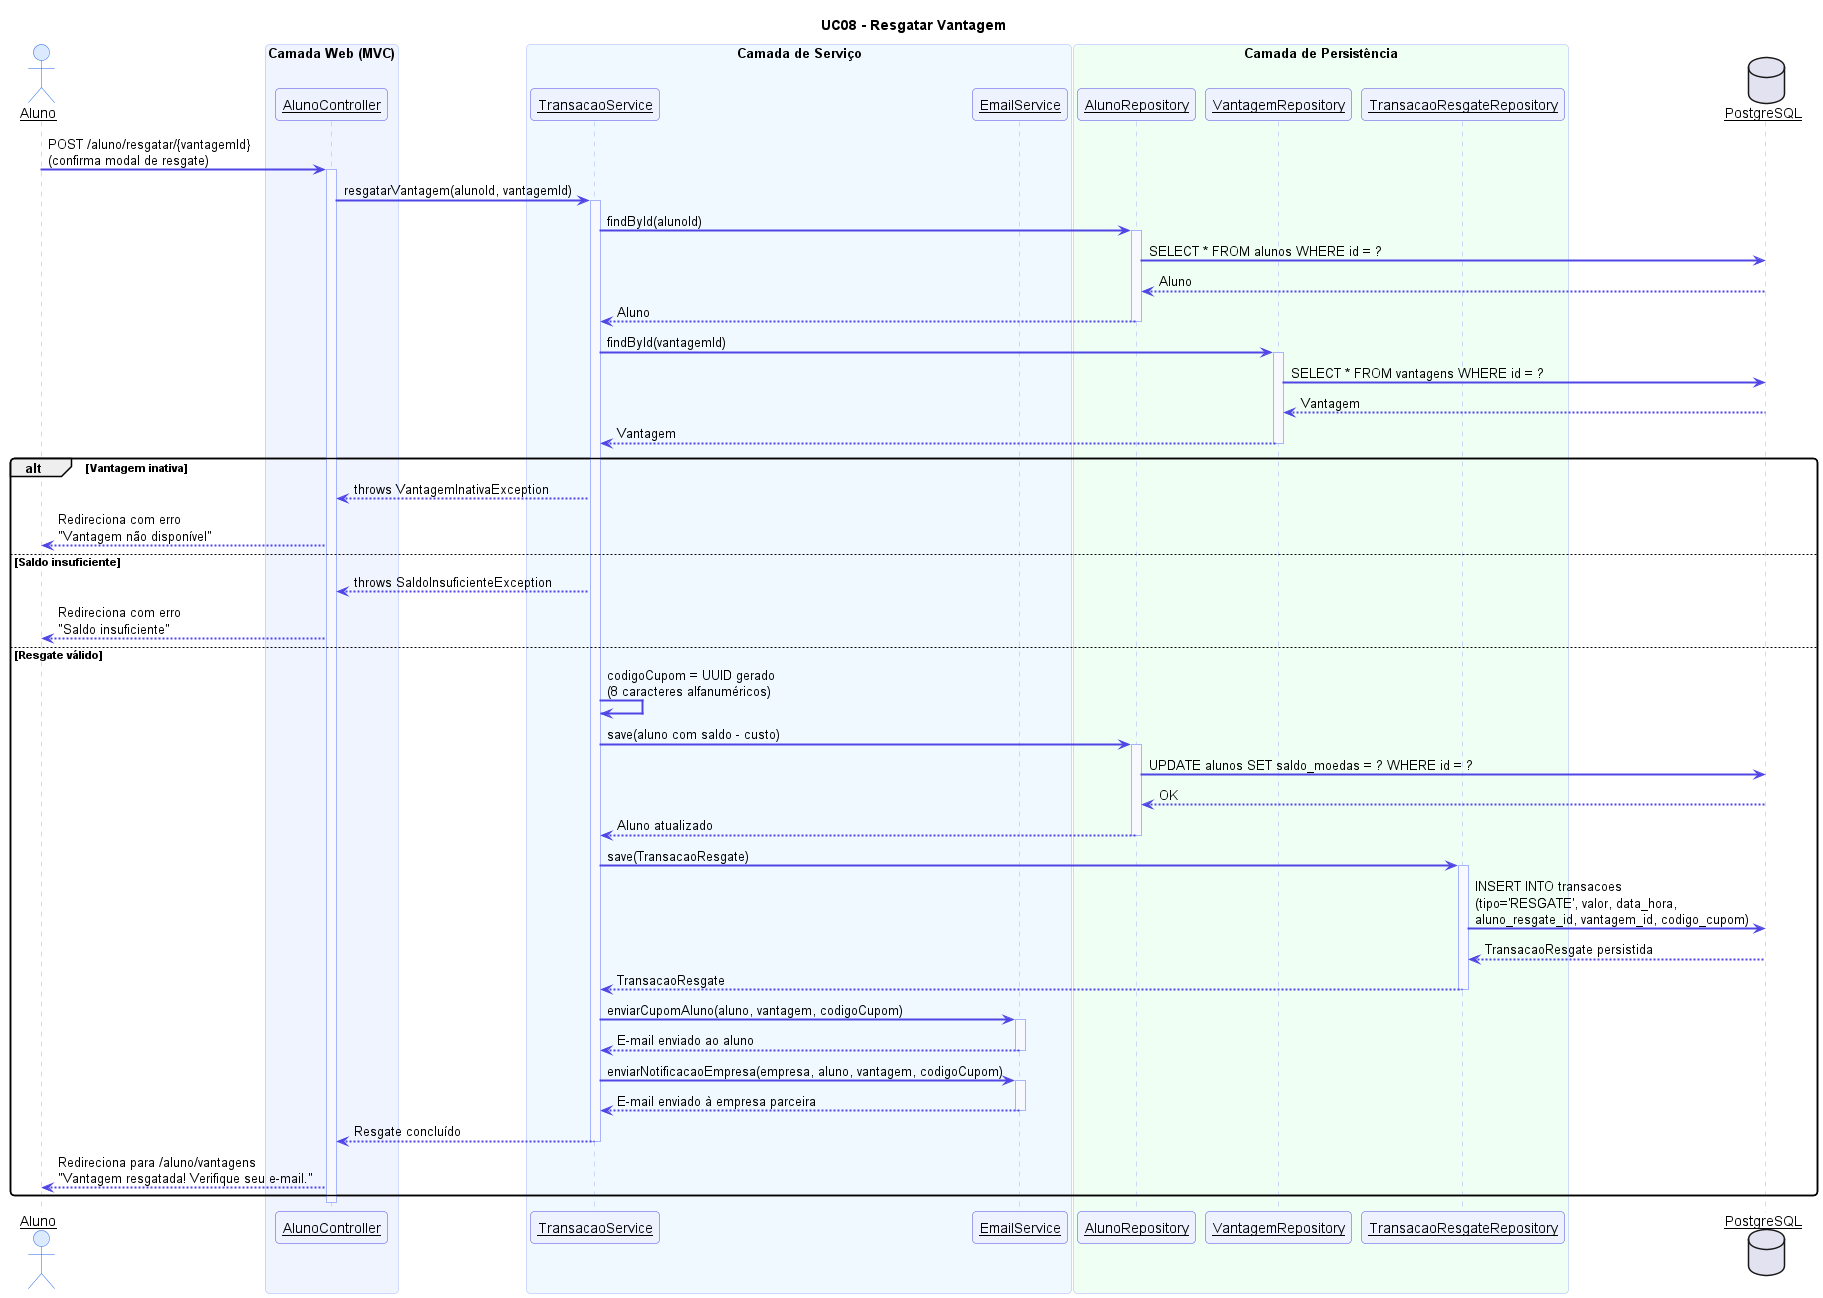

The diagram above was rendered by PlantUML. Its source (embedded in the PNG):
@startuml UC08 - Resgatar Vantagem

skinparam sequenceArrowThickness 2
skinparam sequenceParticipant underline
skinparam sequence {
  ActorBackgroundColor #DBEAFE
  ActorBorderColor #2563EB
  ParticipantBackgroundColor #EEF2FF
  ParticipantBorderColor #4F46E5
  ArrowColor #4F46E5
  LifeLineBorderColor #A5B4FC
  LifeLineBackgroundColor #F8F9FF
  BoxBackgroundColor #F0F4FF
  BoxBorderColor #A5B4FC
  NoteBackgroundColor #FFFBEB
  NoteBorderColor #F59E0B
}
skinparam roundcorner 8

title UC08 - Resgatar Vantagem

actor "Aluno" as A
box "Camada Web (MVC)" #F0F4FF
  participant "AlunoController" as AC
end box
box "Camada de Serviço" #F0F9FF
  participant "TransacaoService" as TS
  participant "EmailService" as ES
end box
box "Camada de Persistência" #F0FFF4
  participant "AlunoRepository" as AR
  participant "VantagemRepository" as VR
  participant "TransacaoResgateRepository" as TRR
end box
database "PostgreSQL" as DB

A -> AC : POST /aluno/resgatar/{vantagemId}\n(confirma modal de resgate)
activate AC

AC -> TS : resgatarVantagem(alunoId, vantagemId)
activate TS

TS -> AR : findById(alunoId)
activate AR
AR -> DB : SELECT * FROM alunos WHERE id = ?
DB --> AR : Aluno
AR --> TS : Aluno
deactivate AR

TS -> VR : findById(vantagemId)
activate VR
VR -> DB : SELECT * FROM vantagens WHERE id = ?
DB --> VR : Vantagem
VR --> TS : Vantagem
deactivate VR

alt Vantagem inativa
  TS --> AC : throws VantagemInativaException
  AC --> A : Redireciona com erro\n"Vantagem não disponível"
else Saldo insuficiente
  TS --> AC : throws SaldoInsuficienteException
  AC --> A : Redireciona com erro\n"Saldo insuficiente"
else Resgate válido
  TS -> TS : codigoCupom = UUID gerado\n(8 caracteres alfanuméricos)
  TS -> AR : save(aluno com saldo - custo)
  activate AR
  AR -> DB : UPDATE alunos SET saldo_moedas = ? WHERE id = ?
  DB --> AR : OK
  AR --> TS : Aluno atualizado
  deactivate AR

  TS -> TRR : save(TransacaoResgate)
  activate TRR
  TRR -> DB : INSERT INTO transacoes\n(tipo='RESGATE', valor, data_hora,\naluno_resgate_id, vantagem_id, codigo_cupom)
  DB --> TRR : TransacaoResgate persistida
  TRR --> TS : TransacaoResgate
  deactivate TRR

  TS -> ES : enviarCupomAluno(aluno, vantagem, codigoCupom)
  activate ES
  ES --> TS : E-mail enviado ao aluno
  deactivate ES

  TS -> ES : enviarNotificacaoEmpresa(empresa, aluno, vantagem, codigoCupom)
  activate ES
  ES --> TS : E-mail enviado à empresa parceira
  deactivate ES

  TS --> AC : Resgate concluído
  deactivate TS
  AC --> A : Redireciona para /aluno/vantagens\n"Vantagem resgatada! Verifique seu e-mail."
end

deactivate AC

@enduml